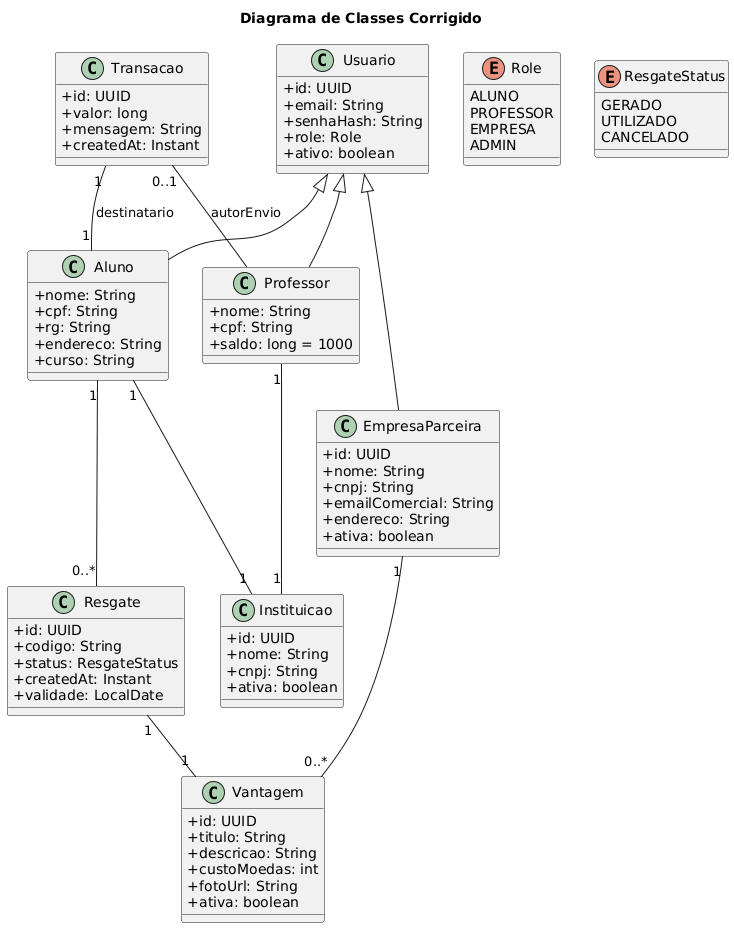

The diagram above was rendered by PlantUML. Its source (embedded in the PNG):
@startuml
title Diagrama de Classes Corrigido
skinparam classAttributeIconSize 0

class Usuario {
  +id: UUID
  +email: String
  +senhaHash: String
  +role: Role
  +ativo: boolean
}

enum Role {
  ALUNO
  PROFESSOR
  EMPRESA
  ADMIN
}

class Instituicao {
  +id: UUID
  +nome: String
  +cnpj: String
  +ativa: boolean
}

class Professor {
  +nome: String
  +cpf: String
  +saldo: long = 1000
}

class Aluno {
  +nome: String
  +cpf: String
  +rg: String
  +endereco: String
  +curso: String
}

Usuario <|-- Professor
Usuario <|-- Aluno

Professor "1" -- "1" Instituicao
Aluno "1" -- "1" Instituicao

class EmpresaParceira {
  +id: UUID
  +nome: String
  +cnpj: String
  +emailComercial: String
  +endereco: String
  +ativa: boolean
}
Usuario <|-- EmpresaParceira

class Vantagem {
  +id: UUID
  +titulo: String
  +descricao: String
  +custoMoedas: int
  +fotoUrl: String
  +ativa: boolean
}
EmpresaParceira "1" -- "0..*" Vantagem

class Transacao {
  +id: UUID
  +valor: long
  +mensagem: String
  +createdAt: Instant
}
Transacao "0..1" -- Professor : autorEnvio
Transacao "1" -- "1" Aluno : destinatario

class Resgate {
  +id: UUID
  +codigo: String
  +status: ResgateStatus
  +createdAt: Instant
  +validade: LocalDate
}

enum ResgateStatus {
  GERADO
  UTILIZADO
  CANCELADO
}

Aluno "1" -- "0..*" Resgate
Resgate "1" -- "1" Vantagem
@enduml